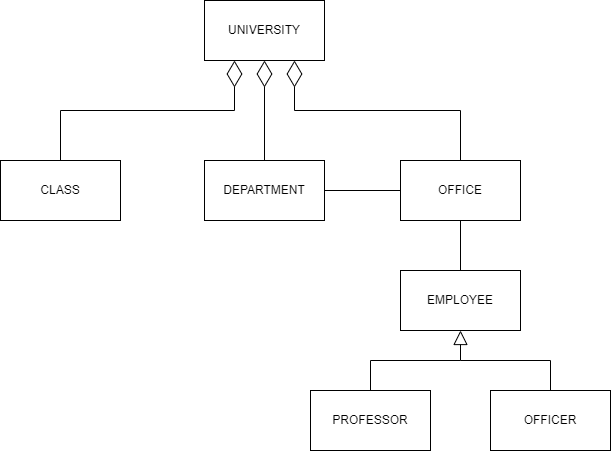

The diagram above was exported from draw.io. Its source (the exported page's mxGraphModel, read from the mxfile embedded in the PNG):
<mxGraphModel dx="989" dy="543" grid="1" gridSize="10" guides="1" tooltips="1" connect="1" arrows="1" fold="1" page="1" pageScale="1" pageWidth="827" pageHeight="1169" math="0" shadow="0">
  <root>
    <mxCell id="0" />
    <mxCell id="1" parent="0" />
    <mxCell id="TgD9woU-9NWuTkUJL3xu-1" value="UNIVERSITY" style="rounded=0;whiteSpace=wrap;html=1;" vertex="1" parent="1">
      <mxGeometry x="354" y="90" width="120" height="60" as="geometry" />
    </mxCell>
    <mxCell id="TgD9woU-9NWuTkUJL3xu-2" value="CLASS" style="rounded=0;whiteSpace=wrap;html=1;" vertex="1" parent="1">
      <mxGeometry x="150" y="250" width="120" height="60" as="geometry" />
    </mxCell>
    <mxCell id="TgD9woU-9NWuTkUJL3xu-3" value="OFFICE" style="rounded=0;whiteSpace=wrap;html=1;" vertex="1" parent="1">
      <mxGeometry x="550" y="250" width="120" height="60" as="geometry" />
    </mxCell>
    <mxCell id="TgD9woU-9NWuTkUJL3xu-4" value="DEPARTMENT" style="rounded=0;whiteSpace=wrap;html=1;" vertex="1" parent="1">
      <mxGeometry x="354" y="250" width="120" height="60" as="geometry" />
    </mxCell>
    <mxCell id="TgD9woU-9NWuTkUJL3xu-5" value="EMPLOYEE" style="rounded=0;whiteSpace=wrap;html=1;" vertex="1" parent="1">
      <mxGeometry x="550" y="360" width="120" height="60" as="geometry" />
    </mxCell>
    <mxCell id="TgD9woU-9NWuTkUJL3xu-6" value="PROFESSOR" style="rounded=0;whiteSpace=wrap;html=1;" vertex="1" parent="1">
      <mxGeometry x="460" y="480" width="120" height="60" as="geometry" />
    </mxCell>
    <mxCell id="TgD9woU-9NWuTkUJL3xu-7" value="OFFICER" style="rounded=0;whiteSpace=wrap;html=1;" vertex="1" parent="1">
      <mxGeometry x="640" y="480" width="120" height="60" as="geometry" />
    </mxCell>
    <mxCell id="TgD9woU-9NWuTkUJL3xu-10" value="" style="endArrow=diamondThin;endFill=0;endSize=24;html=1;rounded=0;entryX=0.25;entryY=1;entryDx=0;entryDy=0;exitX=0.5;exitY=0;exitDx=0;exitDy=0;" edge="1" parent="1" source="TgD9woU-9NWuTkUJL3xu-2" target="TgD9woU-9NWuTkUJL3xu-1">
      <mxGeometry width="160" relative="1" as="geometry">
        <mxPoint x="414" y="210" as="sourcePoint" />
        <mxPoint x="530" y="260" as="targetPoint" />
        <Array as="points">
          <mxPoint x="210" y="200" />
          <mxPoint x="384" y="200" />
        </Array>
      </mxGeometry>
    </mxCell>
    <mxCell id="TgD9woU-9NWuTkUJL3xu-14" value="" style="endArrow=diamondThin;endFill=0;endSize=24;html=1;rounded=0;entryX=0.5;entryY=1;entryDx=0;entryDy=0;exitX=0.5;exitY=0;exitDx=0;exitDy=0;" edge="1" parent="1" source="TgD9woU-9NWuTkUJL3xu-4" target="TgD9woU-9NWuTkUJL3xu-1">
      <mxGeometry width="160" relative="1" as="geometry">
        <mxPoint x="220" y="260" as="sourcePoint" />
        <mxPoint x="424" y="160" as="targetPoint" />
        <Array as="points" />
      </mxGeometry>
    </mxCell>
    <mxCell id="TgD9woU-9NWuTkUJL3xu-15" value="" style="endArrow=diamondThin;endFill=0;endSize=24;html=1;rounded=0;entryX=0.75;entryY=1;entryDx=0;entryDy=0;exitX=0.5;exitY=0;exitDx=0;exitDy=0;" edge="1" parent="1" source="TgD9woU-9NWuTkUJL3xu-3" target="TgD9woU-9NWuTkUJL3xu-1">
      <mxGeometry width="160" relative="1" as="geometry">
        <mxPoint x="230" y="270" as="sourcePoint" />
        <mxPoint x="434" y="170" as="targetPoint" />
        <Array as="points">
          <mxPoint x="610" y="200" />
          <mxPoint x="444" y="200" />
        </Array>
      </mxGeometry>
    </mxCell>
    <mxCell id="TgD9woU-9NWuTkUJL3xu-17" value="" style="endArrow=none;html=1;rounded=0;strokeColor=default;entryX=0.5;entryY=1;entryDx=0;entryDy=0;exitX=0.5;exitY=0;exitDx=0;exitDy=0;" edge="1" parent="1" source="TgD9woU-9NWuTkUJL3xu-5" target="TgD9woU-9NWuTkUJL3xu-3">
      <mxGeometry width="50" height="50" relative="1" as="geometry">
        <mxPoint x="460" y="370" as="sourcePoint" />
        <mxPoint x="510" y="320" as="targetPoint" />
      </mxGeometry>
    </mxCell>
    <mxCell id="TgD9woU-9NWuTkUJL3xu-18" value="" style="endArrow=none;html=1;rounded=0;strokeColor=default;entryX=0;entryY=0.5;entryDx=0;entryDy=0;exitX=1;exitY=0.5;exitDx=0;exitDy=0;" edge="1" parent="1" source="TgD9woU-9NWuTkUJL3xu-4" target="TgD9woU-9NWuTkUJL3xu-3">
      <mxGeometry width="50" height="50" relative="1" as="geometry">
        <mxPoint x="460" y="370" as="sourcePoint" />
        <mxPoint x="510" y="320" as="targetPoint" />
      </mxGeometry>
    </mxCell>
    <mxCell id="TgD9woU-9NWuTkUJL3xu-27" value="" style="endArrow=none;html=1;rounded=0;strokeColor=default;entryX=0.5;entryY=0;entryDx=0;entryDy=0;" edge="1" parent="1" target="TgD9woU-9NWuTkUJL3xu-7">
      <mxGeometry width="50" height="50" relative="1" as="geometry">
        <mxPoint x="610" y="450" as="sourcePoint" />
        <mxPoint x="500" y="320" as="targetPoint" />
        <Array as="points">
          <mxPoint x="700" y="450" />
        </Array>
      </mxGeometry>
    </mxCell>
    <mxCell id="TgD9woU-9NWuTkUJL3xu-28" value="" style="edgeStyle=none;html=1;endSize=12;endArrow=block;endFill=0;rounded=0;strokeColor=default;entryX=0.5;entryY=1;entryDx=0;entryDy=0;exitX=0.5;exitY=0;exitDx=0;exitDy=0;" edge="1" parent="1" source="TgD9woU-9NWuTkUJL3xu-6" target="TgD9woU-9NWuTkUJL3xu-5">
      <mxGeometry width="160" relative="1" as="geometry">
        <mxPoint x="400" y="340" as="sourcePoint" />
        <mxPoint x="560" y="340" as="targetPoint" />
        <Array as="points">
          <mxPoint x="520" y="450" />
          <mxPoint x="610" y="450" />
        </Array>
      </mxGeometry>
    </mxCell>
  </root>
</mxGraphModel>